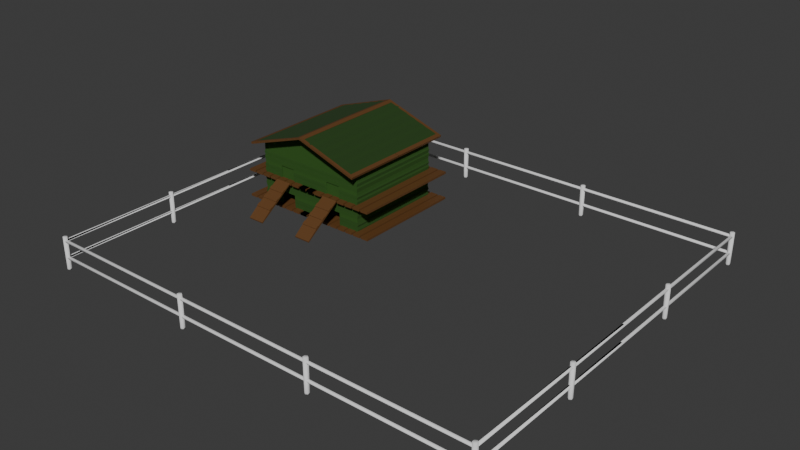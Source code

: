 # Source: ChickenCoop.blend  (saved by Blender 4.0.36; exported with 4.5.12 LTS)
import bpy
from mathutils import Matrix  # noqa: F401  (used for matrix-valued properties, if any)

bpy.ops.wm.read_factory_settings(use_empty=True)
scene = bpy.context.scene
scene.name = 'Scene'

# ---- collections
col_collection = bpy.data.collections.new('Collection'); scene.collection.children.link(col_collection)

# ---- materials (node trees are filled in below, after node groups)
mat_material = bpy.data.materials.new('Material')
mat_material.use_transparent_shadow = False
mat_material_002 = bpy.data.materials.new('Material.002')
mat_material_002.use_transparent_shadow = False
mat_material_001 = bpy.data.materials.new('Material.001')
mat_material_001.use_transparent_shadow = False
mat_material_003 = bpy.data.materials.new('Material.003')
mat_material_003.use_transparent_shadow = False

# ---- material node trees
mat_material.use_nodes = True; mat_material.node_tree.nodes.clear()
_N = mat_material.node_tree.nodes; _L = mat_material.node_tree.links
n0 = _N.new('ShaderNodeBsdfPrincipled'); n0.name = 'Principled BSDF'; n0.location = (10, 300)
n0.inputs[0].default_value = (0.02802, 0.09688, 0.009498, 1.0)
n0.inputs[2].default_value = 1.0
n0.inputs[3].default_value = 1.45
n1 = _N.new('ShaderNodeOutputMaterial'); n1.name = 'Material Output'; n1.location = (300, 300)
_L.new(n0.outputs[0], n1.inputs[0])
n1.is_active_output = True
mat_material_002.use_nodes = True; mat_material_002.node_tree.nodes.clear()
_N = mat_material_002.node_tree.nodes; _L = mat_material_002.node_tree.links
n0 = _N.new('ShaderNodeBsdfPrincipled'); n0.name = 'Principled BSDF'; n0.location = (10, 300)
n0.inputs[0].default_value = (0.1254, 0.05448, 0.01691, 1.0)
n0.inputs[3].default_value = 1.45
n1 = _N.new('ShaderNodeOutputMaterial'); n1.name = 'Material Output'; n1.location = (300, 300)
_L.new(n0.outputs[0], n1.inputs[0])
n1.is_active_output = True
mat_material_001.use_nodes = True; mat_material_001.node_tree.nodes.clear()
_N = mat_material_001.node_tree.nodes; _L = mat_material_001.node_tree.links
n0 = _N.new('ShaderNodeBsdfPrincipled'); n0.name = 'Principled BSDF'; n0.location = (10, 300)
n0.inputs[0].default_value = (0.01628, 0.05224, 0.00611, 1.0)
n0.inputs[2].default_value = 1.0
n0.inputs[3].default_value = 1.45
n1 = _N.new('ShaderNodeOutputMaterial'); n1.name = 'Material Output'; n1.location = (300, 300)
_L.new(n0.outputs[0], n1.inputs[0])
n1.is_active_output = True
mat_material_003.use_nodes = True; mat_material_003.node_tree.nodes.clear()
_N = mat_material_003.node_tree.nodes; _L = mat_material_003.node_tree.links
n0 = _N.new('ShaderNodeBsdfPrincipled'); n0.name = 'Principled BSDF'; n0.location = (10, 300)
n0.inputs[0].default_value = (0.02169, 0.07257, 0.007691, 1.0)
n0.inputs[2].default_value = 1.0
n0.inputs[3].default_value = 1.45
n1 = _N.new('ShaderNodeOutputMaterial'); n1.name = 'Material Output'; n1.location = (300, 300)
_L.new(n0.outputs[0], n1.inputs[0])
n1.is_active_output = True

# ---- world
world_world = bpy.data.worlds.new('World'); scene.world = world_world
world_world.use_nodes = True; world_world.node_tree.nodes.clear()
_N = world_world.node_tree.nodes; _L = world_world.node_tree.links
n0 = _N.new('ShaderNodeOutputWorld'); n0.name = 'World Output'; n0.location = (300, 300)
n1 = _N.new('ShaderNodeBackground'); n1.name = 'Background'; n1.location = (10, 300)
n1.inputs[0].default_value = (0.05088, 0.05088, 0.05088, 1.0)
_L.new(n1.outputs[0], n0.inputs[0])
n0.is_active_output = True
world_world.color = (0.05088, 0.05088, 0.05088)
world_world.use_sun_shadow = False
world_world.sun_shadow_jitter_overblur = 0.0

# ---- meshes
me_cube_001 = bpy.data.meshes.new('Cube.001')
me_cube_001.from_pydata([(1.0, -1.0, -0.007237), (1.0, -1.0, 1.993), (1.0, -1.0, 2.278), (0.0, -1.0, -0.007237), (0.0, -1.0, 1.993), (0.0, -1.0, 2.994), (1.0, -1.0, 0.4948), (1.0, -1.0, 1.491), (1.776e-15, -1.0, 1.491), (1.776e-15, -1.0, 0.4948), (0.6356, -1.0, 1.036), (0.3644, -1.0, 1.036), (0.0, -1.0, 1.036), (1.0, -1.0, 1.036), (0.6356, -1.0, -0.007237), (0.3644, -1.0, -0.007237), (0.6356, -1.0, 1.993), (0.3644, -1.0, 1.993), (0.6356, -1.0, 1.491), (0.3644, -1.0, 1.491), (0.3644, -1.0, 0.4948), (0.6356, -1.0, 0.4948), (1.012, -1.012, -0.01924), (1.015, -1.015, 1.993), (1.012, 1.012, -0.01924), (1.012, -1.017, 2.278), (0.0, 1.015, -0.02194), (0.0, -1.015, -0.02194), (0.0, -1.021, 1.993), (0.0, -1.021, 2.994), (1.015, -1.015, 0.4948), (1.015, -1.015, 1.491), (0.0, -1.021, 1.491), (0.0, -1.021, 0.4948), (0.6356, -1.021, 1.036), (0.3644, -1.021, 1.036), (0.0, -1.021, 1.036), (1.015, -1.015, 1.036), (0.6356, -1.015, -0.02194), (0.3644, -1.015, -0.02194), (0.6356, 1.015, -0.02194), (0.3644, 1.015, -0.02194), (0.6356, -1.021, 1.993), (0.3644, -1.021, 1.993), (0.6356, -1.021, 1.491), (0.3644, -1.021, 1.491), (0.3644, -1.021, 0.4948), (0.6356, -1.021, 0.4948), (0.0, -1.248, 2.989), (0.0, -1.248, 3.036), (1.095, -1.248, 2.208), (1.095, -1.248, 2.255), (0.0, -1.256, 2.976), (0.0, -1.256, 3.055), (0.0, -1.198, 2.976), (0.0, -1.198, 3.05), (1.106, -1.256, 2.188), (1.114, -1.256, 2.265), (1.106, -1.198, 2.188), (1.114, -1.198, 2.265), (0.06458, -1.198, 2.93), (1.041, -1.198, 2.234), (1.045, -1.198, 2.314), (0.06877, -1.198, 3.001), (1.041, -1.256, 2.234), (0.06458, -1.256, 2.93), (0.06877, -1.256, 3.006), (1.045, -1.256, 2.314), (1.095, -2.384e-07, 2.255), (1.095, -2.384e-07, 2.208), (0.0, -2.384e-07, 3.036), (0.0, -2.384e-07, 2.989), (1.045, 0.003477, 2.314), (1.114, 0.003477, 2.265), (1.041, 0.006935, 2.232), (1.105, 0.006925, 2.186), (1.0, 0.0, -0.007237), (1.0, 0.0, 1.993), (1.0, 0.0, 2.278), (0.0, 0.0, -0.007237), (1.0, 0.0, 1.491), (1.0, 0.0, 0.4948), (1.0, 0.0, 1.036), (0.6356, 0.0, -0.007237), (0.3644, 0.0, -0.007237), (1.012, 0.0, -0.01924), (1.015, 0.0, 1.993), (1.012, 0.0, 2.278), (0.0, 0.0, -0.02194), (1.015, 0.0, 1.491), (1.015, 0.0, 0.4948), (1.015, 0.0, 1.036), (0.6356, 0.0, -0.02194), (0.3644, 0.0, -0.02194), (0.07027, 0.002539, 3.011), (0.0, 0.002535, 3.059), (0.06608, 0.002707, 2.939), (0.0, 0.002716, 2.985), (1.028, -1.022, 1.162), (1.015, -1.015, 1.225), (1.028, -1.022, 1.318), (1.015, -1.015, 1.376), (0.6367, -1.028, 1.162), (0.6356, -1.021, 1.225), (0.6367, -1.028, 1.318), (0.6356, -1.021, 1.376), (0.0, -1.028, 1.648), (0.0, -1.021, 1.695), (0.0, -1.028, 1.821), (0.0, -1.021, 1.863), (1.015, -1.015, 1.863), (1.028, -1.022, 1.821), (1.015, -1.015, 1.695), (1.028, -1.022, 1.648), (0.3644, -1.021, 1.863), (0.3564, -1.028, 1.821), (0.3644, -1.021, 1.695), (0.3564, -1.028, 1.648), (0.6367, -1.028, 1.648), (0.6356, -1.021, 1.695), (0.6367, -1.028, 1.821), (0.6356, -1.021, 1.863), (0.3644, -1.021, 1.38), (0.3564, -1.028, 1.322), (0.3644, -1.021, 1.228), (0.3564, -1.028, 1.165), (0.0, -1.028, 1.322), (0.0, -1.021, 1.38), (0.0, -1.028, 1.165), (0.0, -1.021, 1.228), (1.0, -1.0, 0.3649), (1.013, -1.006, 0.2726), (1.0, -1.0, 0.1982), (1.013, -1.006, 0.09887), (0.6356, -1.0, 0.1984), (0.6367, -1.006, 0.09875), (0.6356, -1.0, 0.3649), (0.6367, -1.006, 0.2725), (1.027, -1.02, 0.2685), (1.014, -1.014, 0.3608), (1.026, -1.019, 0.09082), (1.013, -1.013, 0.19), (0.6356, -1.017, 0.1883), (0.6367, -1.023, 0.08887), (0.6356, -1.019, 0.3599), (0.6367, -1.025, 0.2676), (0.0, -1.028, 0.8189), (0.0, -1.021, 0.893), (0.0, -1.028, 0.6323), (0.0, -1.021, 0.7125), (1.028, -1.022, 0.6323), (1.015, -1.015, 0.7125), (1.028, -1.022, 0.8189), (1.015, -1.015, 0.893), (0.6367, -1.028, 0.6323), (0.6356, -1.021, 0.7125), (0.6367, -1.028, 0.8189), (0.6356, -1.021, 0.893), (0.3644, -1.021, 0.893), (0.3564, -1.028, 0.8189), (0.3644, -1.021, 0.7125), (0.3564, -1.028, 0.6323), (0.0, -1.0, 0.1989), (0.0, -1.006, 0.09818), (3.989e-16, -1.0, 0.365), (0.0, -1.006, 0.2724), (0.3564, -1.006, 0.2724), (0.3644, -1.0, 0.3651), (0.3564, -1.006, 0.09811), (0.3644, -1.0, 0.199), (0.0, -1.023, 0.0883), (-1.439e-14, -1.017, 0.1889), (0.0, -1.025, 0.2674), (0.0, -1.019, 0.36), (0.3644, -1.019, 0.36), (0.3564, -1.025, 0.2674), (0.3644, -1.017, 0.1889), (0.3564, -1.023, 0.08824), (1.015, 0.0, 1.376), (1.028, 0.0, 1.318), (1.015, 0.0, 1.225), (1.028, 0.0, 1.162), (1.015, 0.0, 1.695), (1.028, 0.0, 1.648), (1.015, 0.0, 1.863), (1.028, 0.0, 1.821), (1.013, 0.0, 0.19), (1.026, 0.0, 0.09085), (1.014, 0.0, 0.3608), (1.027, 0.0, 0.2685), (1.013, 0.0, 0.09891), (1.0, 0.0, 0.1982), (1.013, 0.0, 0.2726), (1.0, 0.0, 0.3649), (1.015, 0.0, 0.893), (1.028, 0.0, 0.8189), (1.015, 0.0, 0.7125), (1.028, 0.0, 0.6323), (0.9428, -1.248, 2.381), (0.7659, -1.248, 2.507), (0.8214, -1.248, 2.451), (0.6361, -1.248, 2.583), (0.4592, -1.248, 2.709), (0.5806, -1.248, 2.64), (0.3952, -1.248, 2.772), (0.2183, -1.248, 2.898), (0.2738, -1.248, 2.841), (0.2183, 0.0, 2.898), (0.3952, 0.0, 2.772), (0.2738, -3.851e-08, 2.841), (0.4592, 0.0, 2.709), (0.6361, -8.882e-16, 2.583), (0.5806, 0.0, 2.64), (0.7659, 0.0, 2.507), (0.9428, 0.0, 2.381), (0.8214, -3.851e-08, 2.451), (0.3692, -1.866, 0.006701), (0.3692, -1.871, 0.04977), (0.3692, -1.126, 0.9928), (0.3692, -1.131, 1.036), (0.6628, -1.866, 0.006701), (0.6628, -1.871, 0.04977), (0.6628, -1.126, 0.9928), (0.6628, -1.131, 1.036), (0.3692, -1.507, 0.5923), (0.3692, -1.444, 0.6721), (0.6628, -1.276, 0.8851), (0.6628, -1.339, 0.8053), (0.3692, -1.339, 0.8053), (0.3692, -1.276, 0.8851), (0.3692, -1.668, 0.3571), (0.3692, -1.604, 0.4369), (0.3692, -1.499, 0.57), (0.3692, -1.436, 0.6498), (0.3692, -1.331, 0.783), (0.3692, -1.268, 0.8628), (0.6628, -1.268, 0.8628), (0.6628, -1.331, 0.783), (0.6628, -1.436, 0.6498), (0.6628, -1.499, 0.57), (0.6628, -1.604, 0.4369), (0.6628, -1.668, 0.3571), (0.6628, -1.507, 0.5923), (0.6628, -1.444, 0.6721), (0.3692, -1.612, 0.4592), (0.3692, -1.675, 0.3794), (0.6628, -1.675, 0.3794), (0.6628, -1.612, 0.4592)], [], [(132, 134, 137, 131), (167, 20, 46, 174), (7, 18, 16, 1), (2, 1, 16, 17, 4, 5), (80, 7, 1, 77), (13, 6, 21, 10), (82, 81, 6, 13), (19, 18, 10, 11), (191, 132, 131, 192), (11, 20, 9, 12), (19, 8, 4, 17), (83, 14, 0, 76), (79, 3, 15, 84), (11, 10, 21, 20), (17, 16, 18, 19), (123, 126, 129, 124), (83, 84, 15, 14), (19, 18, 44, 45), (19, 11, 12, 8), (80, 82, 13, 7), (7, 13, 10, 18), (85, 187, 140, 22), (182, 185, 111, 112), (25, 29, 28, 43, 42, 23), (112, 111, 120, 119), (195, 152, 151, 196), (152, 156, 155, 151), (137, 134, 142, 145), (186, 189, 138, 141), (197, 150, 30, 90), (184, 86, 23, 110), (92, 85, 22, 38), (88, 93, 39, 27), (159, 160, 155, 156), (45, 32, 127, 122), (21, 47, 46, 20), (92, 38, 39, 93), (169, 166, 175, 176), (45, 117, 106, 32), (130, 136, 21, 6), (100, 104, 103, 99), (179, 100, 99, 180), (78, 2, 25, 87), (2, 5, 29, 25), (15, 39, 38, 14), (69, 68, 51, 50), (59, 62, 67, 57), (58, 59, 57, 56), (54, 60, 65, 52), (56, 57, 67, 64), (63, 55, 53, 66), (65, 66, 53, 52), (61, 58, 56, 64), (63, 66, 67, 62), (61, 64, 65, 60), (66, 65, 64, 67), (62, 61, 60, 63), (18, 10, 34, 102, 103, 104, 105, 44), (89, 31, 101, 178), (31, 44, 105, 101), (181, 98, 37, 91), (115, 116, 119, 120), (117, 45, 44, 118), (116, 115, 108, 107), (114, 43, 28, 109), (43, 114, 121, 42), (31, 113, 118, 44), (89, 183, 113, 31), (110, 23, 42, 121), (11, 19, 45, 122, 123, 124, 125, 35), (125, 128, 36, 35), (35, 36, 147, 158), (188, 90, 30, 139), (139, 30, 47, 144), (21, 136, 144, 47), (22, 140, 143, 38), (141, 138, 145, 142), (135, 14, 38, 143), (76, 0, 133, 190), (0, 14, 135, 133), (193, 130, 6, 81), (15, 3, 163, 168), (35, 158, 157, 34), (159, 146, 149, 160), (161, 148, 33, 46), (161, 46, 47, 154), (37, 34, 157, 153), (91, 37, 153, 194), (150, 154, 47, 30), (39, 177, 170, 27), (15, 168, 177, 39), (176, 175, 172, 171), (174, 46, 33, 173), (169, 162, 165, 166), (167, 164, 9, 20), (40, 92, 93, 41), (26, 41, 93, 88), (40, 24, 85, 92), (23, 86, 87, 25), (59, 58, 75, 73), (58, 61, 74, 75), (61, 62, 72, 74), (1, 2, 78, 77), (62, 59, 73, 72), (60, 54, 97, 96), (63, 60, 96, 94), (55, 63, 94, 95), (104, 100, 101, 105), (102, 98, 99, 103), (115, 120, 121, 114), (117, 118, 119, 116), (116, 107, 106, 117), (114, 109, 108, 115), (182, 112, 113, 183), (184, 110, 111, 185), (112, 119, 118, 113), (110, 121, 120, 111), (126, 123, 122, 127), (128, 125, 124, 129), (141, 142, 143, 140), (139, 144, 145, 138), (137, 145, 144, 136), (135, 143, 142, 134), (186, 141, 140, 187), (188, 139, 138, 189), (134, 132, 133, 135), (136, 130, 131, 137), (159, 156, 157, 158), (161, 154, 155, 160), (146, 159, 158, 147), (148, 161, 160, 149), (156, 152, 153, 157), (154, 150, 151, 155), (169, 176, 177, 168), (167, 174, 175, 166), (176, 171, 170, 177), (174, 173, 172, 175), (162, 169, 168, 163), (164, 167, 166, 165), (100, 179, 178, 101), (98, 181, 180, 99), (132, 191, 190, 133), (130, 193, 192, 131), (152, 195, 194, 153), (150, 197, 196, 151), (98, 102, 34, 37), (210, 208, 204, 202), (68, 214, 198, 51), (207, 70, 49, 205), (71, 69, 50, 48), (213, 211, 201, 199), (213, 199, 200, 215), (215, 200, 198, 214), (210, 202, 203, 212), (212, 203, 201, 211), (207, 205, 206, 209), (209, 206, 204, 208), (50, 51, 198, 200, 199, 201, 203, 202, 204, 206, 205, 49, 48), (218, 219, 223, 222), (220, 221, 217, 216), (237, 234, 233, 238), (236, 237, 238, 239, 240, 241, 221, 220, 222, 223), (223, 219, 235, 236), (241, 230, 217, 221), (222, 220, 216, 218), (228, 227, 226, 229), (239, 232, 231, 240), (234, 237, 227, 228), (240, 231, 244, 247), (233, 232, 224, 225), (230, 231, 232, 233, 234, 235, 219, 218, 216, 217), (224, 242, 243, 225), (245, 246, 247, 244), (231, 230, 245, 244), (232, 239, 242, 224), (237, 236, 226, 227), (230, 241, 246, 245), (239, 238, 243, 242), (236, 235, 229, 226), (241, 240, 247, 246), (235, 234, 228, 229), (238, 233, 225, 243)])
me_cube_001.polygons.foreach_set('material_index', [0, 0, 0, 0, 0, 0, 0, 0, 0, 0, 0, 0, 0, 0, 0, 0, 0, 0, 0, 0, 0, 0, 0, 0, 0, 0, 0, 0, 0, 0, 0, 0, 0, 0, 0, 0, 0, 0, 0, 0, 0, 0, 0, 0, 0, 2, 1, 1, 1, 1, 1, 1, 1, 1, 1, 1, 1, 0, 0, 0, 0, 0, 0, 0, 0, 0, 0, 0, 0, 0, 0, 0, 0, 0, 0, 0, 0, 0, 0, 0, 0, 0, 0, 0, 0, 0, 0, 0, 0, 0, 0, 0, 0, 0, 0, 0, 0, 0, 0, 1, 1, 1, 0, 1, 1, 1, 1, 3, 3, 3, 3, 3, 3, 3, 3, 3, 3, 3, 3, 3, 3, 0, 0, 3, 3, 0, 0, 3, 3, 3, 3, 3, 3, 0, 0, 3, 3, 0, 0, 3, 3, 0, 0, 3, 3, 0, 2, 2, 2, 2, 2, 2, 2, 2, 2, 2, 2, 2, 1, 1, 1, 1, 1, 1, 1, 1, 1, 1, 1, 1, 1, 1, 1, 1, 1, 1, 1, 1, 1, 1, 1, 1])
_uv = me_cube_001.uv_layers.new(name='UVMap')
_uv.uv.foreach_set('vector', [0.4079, 0.75, 0.4079, 0.7955, 0.4225, 0.7955, 0.4225, 0.75, 0.4345, 0.8295, 0.4553, 0.8295, 0.4553, 0.8295, 0.4343, 0.8295, 0.5447, 0.75, 0.5447, 0.7955, 0.625, 0.7955, 0.625, 0.75, 0.625, 0.75, 0.625, 0.75, 0.625, 0.7955, 0.625, 0.8295, 0.625, 0.875, 0.625, 0.875, 0.5447, 0.625, 0.5447, 0.75, 0.625, 0.75, 0.625, 0.625, 0.5, 0.75, 0.4553, 0.75, 0.4553, 0.7955, 0.5, 0.7955, 0.5, 0.625, 0.4553, 0.625, 0.4553, 0.75, 0.5, 0.75, 0.5447, 0.8295, 0.5447, 0.7955, 0.5, 0.7955, 0.5, 0.8295, 0.4079, 0.625, 0.4079, 0.75, 0.4225, 0.75, 0.4225, 0.625, 0.5, 0.8295, 0.4553, 0.8295, 0.4553, 0.875, 0.5, 0.875, 0.5447, 0.8295, 0.5447, 0.875, 0.625, 0.875, 0.625, 0.8295, 0.3295, 0.625, 0.3295, 0.75, 0.375, 0.75, 0.375, 0.625, 0.25, 0.625, 0.25, 0.75, 0.2955, 0.75, 0.2955, 0.625, 0.5, 0.8295, 0.5, 0.7955, 0.4553, 0.7955, 0.4553, 0.8295, 0.625, 0.8295, 0.625, 0.7955, 0.5447, 0.7955, 0.5447, 0.8295, 0.5265, 0.8295, 0.5265, 0.875, 0.5189, 0.875, 0.5189, 0.8295, 0.3295, 0.625, 0.2955, 0.625, 0.2955, 0.75, 0.3295, 0.75, 0.5447, 0.8295, 0.5447, 0.7955, 0.5447, 0.7955, 0.5447, 0.8295, 0.5447, 0.8295, 0.5, 0.8295, 0.5, 0.875, 0.5447, 0.875, 0.5447, 0.625, 0.5, 0.625, 0.5, 0.75, 0.5447, 0.75, 0.5447, 0.75, 0.5, 0.75, 0.5, 0.7955, 0.5447, 0.7955, 0.375, 0.625, 0.3958, 0.625, 0.3958, 0.75, 0.375, 0.75, 0.5774, 0.625, 0.5923, 0.625, 0.5923, 0.75, 0.5774, 0.75, 0.625, 0.75, 0.625, 0.875, 0.625, 0.875, 0.625, 0.8295, 0.625, 0.7955, 0.625, 0.75, 0.5774, 0.75, 0.5923, 0.75, 0.5923, 0.7955, 0.5774, 0.7955, 0.482, 0.625, 0.482, 0.75, 0.4733, 0.75, 0.4733, 0.625, 0.482, 0.75, 0.482, 0.7955, 0.4733, 0.7955, 0.4733, 0.75, 0.4225, 0.7955, 0.4079, 0.7955, 0.4077, 0.7955, 0.4227, 0.7955, 0.4077, 0.625, 0.4227, 0.625, 0.4227, 0.75, 0.4077, 0.75, 0.4671, 0.625, 0.4671, 0.75, 0.4553, 0.75, 0.4553, 0.625, 0.6042, 0.625, 0.625, 0.625, 0.625, 0.75, 0.6042, 0.75, 0.3295, 0.625, 0.375, 0.625, 0.375, 0.75, 0.3295, 0.75, 0.25, 0.625, 0.2955, 0.625, 0.2955, 0.75, 0.25, 0.75, 0.482, 0.8295, 0.4733, 0.8295, 0.4733, 0.7955, 0.482, 0.7955, 0.5447, 0.8295, 0.5447, 0.875, 0.5338, 0.875, 0.5338, 0.8295, 0.4553, 0.7955, 0.4553, 0.7955, 0.4553, 0.8295, 0.4553, 0.8295, 0.3295, 0.625, 0.3295, 0.75, 0.2955, 0.75, 0.2955, 0.625, 0.408, 0.8295, 0.4225, 0.8295, 0.4227, 0.8295, 0.4078, 0.8295, 0.5447, 0.8295, 0.5655, 0.8295, 0.5655, 0.875, 0.5447, 0.875, 0.4345, 0.75, 0.4345, 0.7955, 0.4553, 0.7955, 0.4553, 0.75, 0.5262, 0.75, 0.5262, 0.7955, 0.5186, 0.7955, 0.5186, 0.75, 0.5262, 0.625, 0.5262, 0.75, 0.5186, 0.75, 0.5186, 0.625, 0.625, 0.625, 0.625, 0.75, 0.625, 0.75, 0.625, 0.625, 0.625, 0.75, 0.625, 0.875, 0.625, 0.875, 0.625, 0.75, 0.375, 0.8295, 0.375, 0.8295, 0.3295, 0.75, 0.375, 0.7955, 0.375, 0.625, 0.625, 0.625, 0.625, 0.75, 0.375, 0.75, 0.625, 0.5, 0.6404, 0.5, 0.6404, 0.75, 0.625, 0.75, 0.375, 0.5, 0.625, 0.5, 0.625, 0.75, 0.375, 0.75, 0.125, 0.5, 0.1396, 0.5, 0.1396, 0.75, 0.125, 0.75, 0.375, 0.75, 0.625, 0.75, 0.625, 0.7654, 0.375, 0.7646, 0.8596, 0.5, 0.875, 0.5, 0.875, 0.75, 0.8596, 0.75, 0.375, 0.9854, 0.625, 0.9846, 0.625, 1.0, 0.375, 1.0, 0.3604, 0.5, 0.375, 0.5, 0.375, 0.75, 0.3604, 0.75, 0.8596, 0.5, 0.8596, 0.75, 0.6404, 0.75, 0.6404, 0.5, 0.3604, 0.5, 0.3604, 0.75, 0.1396, 0.75, 0.1396, 0.5, 0.625, 0.9846, 0.375, 0.9854, 0.375, 0.7646, 0.625, 0.7654, 0.625, 0.4846, 0.375, 0.4854, 0.375, 0.2646, 0.625, 0.2654, 0.5447, 0.7955, 0.5, 0.7955, 0.5, 0.7955, 0.5113, 0.7955, 0.5186, 0.7955, 0.5262, 0.7955, 0.5335, 0.7955, 0.5447, 0.7955, 0.5447, 0.625, 0.5447, 0.75, 0.5335, 0.75, 0.5335, 0.625, 0.5447, 0.75, 0.5447, 0.7955, 0.5335, 0.7955, 0.5335, 0.75, 0.5113, 0.625, 0.5113, 0.75, 0.5, 0.75, 0.5, 0.625, 0.5923, 0.8295, 0.5774, 0.8295, 0.5774, 0.7955, 0.5923, 0.7955, 0.5655, 0.8295, 0.5447, 0.8295, 0.5447, 0.7955, 0.5655, 0.7955, 0.5774, 0.8295, 0.5923, 0.8295, 0.5923, 0.875, 0.5774, 0.875, 0.6042, 0.8295, 0.625, 0.8295, 0.625, 0.875, 0.6042, 0.875, 0.625, 0.8295, 0.6042, 0.8295, 0.6042, 0.7955, 0.625, 0.7955, 0.5447, 0.75, 0.5655, 0.75, 0.5655, 0.7955, 0.5447, 0.7955, 0.5447, 0.625, 0.5655, 0.625, 0.5655, 0.75, 0.5447, 0.75, 0.6042, 0.75, 0.625, 0.75, 0.625, 0.7955, 0.6042, 0.7955, 0.5, 0.8295, 0.5447, 0.8295, 0.5447, 0.8295, 0.5338, 0.8295, 0.5265, 0.8295, 0.5189, 0.8295, 0.5116, 0.8295, 0.5, 0.8295, 0.5116, 0.8295, 0.5116, 0.875, 0.5, 0.875, 0.5, 0.8295, 0.5, 0.8295, 0.5, 0.875, 0.4882, 0.875, 0.4882, 0.8295, 0.4343, 0.625, 0.4553, 0.625, 0.4553, 0.75, 0.4343, 0.75, 0.4343, 0.75, 0.4553, 0.75, 0.4553, 0.7955, 0.4343, 0.7955, 0.4553, 0.7955, 0.4345, 0.7955, 0.4343, 0.7955, 0.4553, 0.7955, 0.375, 0.75, 0.3958, 0.75, 0.3959, 0.7955, 0.375, 0.7955, 0.4077, 0.75, 0.4227, 0.75, 0.4227, 0.7955, 0.4077, 0.7955, 0.3956, 0.7955, 0.375, 0.7955, 0.375, 0.7955, 0.3959, 0.7955, 0.375, 0.625, 0.375, 0.75, 0.3957, 0.75, 0.3957, 0.625, 0.375, 0.75, 0.375, 0.7955, 0.3956, 0.7955, 0.3957, 0.75, 0.4345, 0.625, 0.4345, 0.75, 0.4553, 0.75, 0.4553, 0.625, 0.375, 0.8295, 0.375, 0.875, 0.3956, 0.875, 0.3955, 0.8295, 0.5, 0.8295, 0.4882, 0.8295, 0.4882, 0.7955, 0.5, 0.7955, 0.482, 0.8295, 0.482, 0.875, 0.4733, 0.875, 0.4733, 0.8295, 0.4671, 0.8295, 0.4671, 0.875, 0.4553, 0.875, 0.4553, 0.8295, 0.4671, 0.8295, 0.4553, 0.8295, 0.4553, 0.7955, 0.4671, 0.7955, 0.5, 0.75, 0.5, 0.7955, 0.4882, 0.7955, 0.4882, 0.75, 0.5, 0.625, 0.5, 0.75, 0.4882, 0.75, 0.4882, 0.625, 0.4671, 0.75, 0.4671, 0.7955, 0.4553, 0.7955, 0.4553, 0.75, 0.375, 0.8295, 0.3958, 0.8295, 0.3958, 0.875, 0.375, 0.875, 0.375, 0.8295, 0.3955, 0.8295, 0.3958, 0.8295, 0.375, 0.8295, 0.4078, 0.8295, 0.4227, 0.8295, 0.4227, 0.875, 0.4078, 0.875, 0.4343, 0.8295, 0.4553, 0.8295, 0.4553, 0.875, 0.4343, 0.875, 0.408, 0.8295, 0.408, 0.875, 0.4225, 0.875, 0.4225, 0.8295, 0.4345, 0.8295, 0.4345, 0.875, 0.4553, 0.875, 0.4553, 0.8295, 0.3295, 0.5, 0.3295, 0.625, 0.2955, 0.625, 0.2955, 0.5, 0.25, 0.5, 0.2955, 0.5, 0.2955, 0.625, 0.25, 0.625, 0.3295, 0.5, 0.375, 0.5, 0.375, 0.625, 0.3295, 0.625, 0.625, 0.75, 0.625, 0.625, 0.625, 0.625, 0.625, 0.75, 0.625, 0.5, 0.375, 0.5, 0.375, 0.5, 0.625, 0.5, 0.375, 0.5, 0.3604, 0.5, 0.3604, 0.5, 0.375, 0.5, 0.375, 0.4854, 0.625, 0.4846, 0.625, 0.4846, 0.375, 0.4854, 0.625, 0.75, 0.625, 0.75, 0.625, 0.625, 0.625, 0.625, 0.6404, 0.5, 0.625, 0.5, 0.625, 0.5, 0.6404, 0.5, 0.1396, 0.5, 0.125, 0.5, 0.125, 0.5, 0.1396, 0.5, 0.625, 0.2654, 0.375, 0.2646, 0.375, 0.2646, 0.625, 0.2654, 0.875, 0.5, 0.8596, 0.5, 0.8596, 0.5, 0.875, 0.5, 0.5262, 0.7955, 0.5262, 0.75, 0.5335, 0.75, 0.5335, 0.7955, 0.5113, 0.7955, 0.5113, 0.75, 0.5186, 0.75, 0.5186, 0.7955, 0.5923, 0.8295, 0.5923, 0.7955, 0.6042, 0.7955, 0.6042, 0.8295, 0.5655, 0.8295, 0.5655, 0.7955, 0.5774, 0.7955, 0.5774, 0.8295, 0.5774, 0.8295, 0.5774, 0.875, 0.5655, 0.875, 0.5655, 0.8295, 0.6042, 0.8295, 0.6042, 0.875, 0.5923, 0.875, 0.5923, 0.8295, 0.5774, 0.625, 0.5774, 0.75, 0.5655, 0.75, 0.5655, 0.625, 0.6042, 0.625, 0.6042, 0.75, 0.5923, 0.75, 0.5923, 0.625, 0.5774, 0.75, 0.5774, 0.7955, 0.5655, 0.7955, 0.5655, 0.75, 0.6042, 0.75, 0.6042, 0.7955, 0.5923, 0.7955, 0.5923, 0.75, 0.5265, 0.875, 0.5265, 0.8295, 0.5338, 0.8295, 0.5338, 0.875, 0.5116, 0.875, 0.5116, 0.8295, 0.5189, 0.8295, 0.5189, 0.875, 0.4077, 0.75, 0.4077, 0.7955, 0.3959, 0.7955, 0.3958, 0.75, 0.4343, 0.75, 0.4343, 0.7955, 0.4227, 0.7955, 0.4227, 0.75, 0.4225, 0.7955, 0.4227, 0.7955, 0.4343, 0.7955, 0.4345, 0.7955, 0.3956, 0.7955, 0.3959, 0.7955, 0.4077, 0.7955, 0.4079, 0.7955, 0.4077, 0.625, 0.4077, 0.75, 0.3958, 0.75, 0.3958, 0.625, 0.4343, 0.625, 0.4343, 0.75, 0.4227, 0.75, 0.4227, 0.625, 0.4079, 0.7955, 0.4079, 0.75, 0.3957, 0.75, 0.3956, 0.7955, 0.4345, 0.7955, 0.4345, 0.75, 0.4225, 0.75, 0.4225, 0.7955, 0.482, 0.8295, 0.482, 0.7955, 0.4882, 0.7955, 0.4882, 0.8295, 0.4671, 0.8295, 0.4671, 0.7955, 0.4733, 0.7955, 0.4733, 0.8295, 0.482, 0.875, 0.482, 0.8295, 0.4882, 0.8295, 0.4882, 0.875, 0.4671, 0.875, 0.4671, 0.8295, 0.4733, 0.8295, 0.4733, 0.875, 0.482, 0.7955, 0.482, 0.75, 0.4882, 0.75, 0.4882, 0.7955, 0.4671, 0.7955, 0.4671, 0.75, 0.4733, 0.75, 0.4733, 0.7955, 0.408, 0.8295, 0.4078, 0.8295, 0.3958, 0.8295, 0.3955, 0.8295, 0.4345, 0.8295, 0.4343, 0.8295, 0.4227, 0.8295, 0.4225, 0.8295, 0.4078, 0.8295, 0.4078, 0.875, 0.3958, 0.875, 0.3958, 0.8295, 0.4343, 0.8295, 0.4343, 0.875, 0.4227, 0.875, 0.4227, 0.8295, 0.408, 0.875, 0.408, 0.8295, 0.3955, 0.8295, 0.3956, 0.875, 0.4345, 0.875, 0.4345, 0.8295, 0.4225, 0.8295, 0.4225, 0.875, 0.5262, 0.75, 0.5262, 0.625, 0.5335, 0.625, 0.5335, 0.75, 0.5113, 0.75, 0.5113, 0.625, 0.5186, 0.625, 0.5186, 0.75, 0.4079, 0.75, 0.4079, 0.625, 0.3957, 0.625, 0.3957, 0.75, 0.4345, 0.75, 0.4345, 0.625, 0.4225, 0.625, 0.4225, 0.75, 0.482, 0.75, 0.482, 0.625, 0.4882, 0.625, 0.4882, 0.75, 0.4671, 0.75, 0.4671, 0.625, 0.4733, 0.625, 0.4733, 0.75, 0.5113, 0.75, 0.5113, 0.7955, 0.5, 0.7955, 0.5, 0.75, 0.7702, 0.625, 0.7923, 0.625, 0.7923, 0.75, 0.7702, 0.75, 0.625, 0.625, 0.6673, 0.625, 0.6673, 0.75, 0.625, 0.75, 0.8327, 0.625, 0.875, 0.625, 0.875, 0.75, 0.8327, 0.75, 0.125, 0.625, 0.375, 0.625, 0.375, 0.75, 0.125, 0.75, 0.7077, 0.625, 0.7298, 0.625, 0.7298, 0.75, 0.7077, 0.75, 0.7077, 0.625, 0.7077, 0.75, 0.6875, 0.75, 0.6875, 0.625, 0.6875, 0.625, 0.6875, 0.75, 0.6673, 0.75, 0.6673, 0.625, 0.7702, 0.625, 0.7702, 0.75, 0.75, 0.75, 0.75, 0.625, 0.75, 0.625, 0.75, 0.75, 0.7298, 0.75, 0.7298, 0.625, 0.8327, 0.625, 0.8327, 0.75, 0.8125, 0.75, 0.8125, 0.625, 0.8125, 0.625, 0.8125, 0.75, 0.7923, 0.75, 0.7923, 0.625, 0.375, 0.75, 0.625, 0.75, 0.625, 0.7923, 0.625, 0.8125, 0.625, 0.8327, 0.625, 0.8548, 0.625, 0.875, 0.625, 0.8952, 0.625, 0.9173, 0.625, 0.9375, 0.625, 0.9577, 0.625, 1.0, 0.375, 1.0, 0.375, 0.25, 0.625, 0.25, 0.625, 0.5, 0.375, 0.5, 0.375, 0.75, 0.625, 0.75, 0.625, 1.0, 0.375, 1.0, 0.625, 0.5742, 0.875, 0.5742, 0.875, 0.6133, 0.625, 0.6133, 0.625, 0.5508, 0.625, 0.5742, 0.625, 0.6133, 0.625, 0.6367, 0.625, 0.6758, 0.625, 0.6992, 0.625, 0.75, 0.375, 0.75, 0.375, 0.5, 0.625, 0.5, 0.625, 0.5, 0.875, 0.5, 0.875, 0.5508, 0.625, 0.5508, 0.625, 0.6992, 0.875, 0.6992, 0.875, 0.75, 0.625, 0.75, 0.375, 0.5, 0.375, 0.75, 0.125, 0.75, 0.125, 0.5, 0.875, 0.5742, 0.625, 0.5742, 0.625, 0.5508, 0.875, 0.5508, 0.625, 0.6367, 0.875, 0.6367, 0.875, 0.6758, 0.625, 0.6758, 0.875, 0.5742, 0.625, 0.5742, 0.625, 0.5742, 0.875, 0.5742, 0.625, 0.6758, 0.875, 0.6758, 0.875, 0.6758, 0.625, 0.6758, 0.625, 0.1367, 0.625, 0.1133, 0.625, 0.1133, 0.625, 0.1367, 0.625, 0.05079, 0.625, 0.07421, 0.625, 0.1133, 0.625, 0.1367, 0.625, 0.1758, 0.625, 0.1992, 0.625, 0.25, 0.375, 0.25, 0.375, 0.0, 0.625, 0.0, 0.875, 0.6367, 0.625, 0.6367, 0.625, 0.6133, 0.875, 0.6133, 0.875, 0.6992, 0.625, 0.6992, 0.625, 0.6758, 0.875, 0.6758, 0.625, 0.07421, 0.625, 0.05079, 0.625, 0.05079, 0.625, 0.07421, 0.875, 0.6367, 0.625, 0.6367, 0.625, 0.6367, 0.875, 0.6367, 0.625, 0.5742, 0.625, 0.5508, 0.625, 0.5508, 0.625, 0.5742, 0.875, 0.6992, 0.625, 0.6992, 0.625, 0.6992, 0.875, 0.6992, 0.625, 0.6367, 0.625, 0.6133, 0.625, 0.6133, 0.625, 0.6367, 0.625, 0.5508, 0.875, 0.5508, 0.875, 0.5508, 0.625, 0.5508, 0.625, 0.6992, 0.625, 0.6758, 0.625, 0.6758, 0.625, 0.6992, 0.625, 0.1992, 0.625, 0.1758, 0.625, 0.1758, 0.625, 0.1992, 0.625, 0.6133, 0.875, 0.6133, 0.875, 0.6133, 0.625, 0.6133])
me_cube_001.materials.append(mat_material)
me_cube_001.materials.append(mat_material_002)
me_cube_001.materials.append(mat_material_001)
me_cube_001.materials.append(mat_material_003)
me_cube_001.update()
me_cube_002 = bpy.data.meshes.new('Cube.002')
me_cube_002.from_pydata([(-2.191, -1.0, -8.206), (-2.191, -1.0, -6.206), (-2.191, 1.0, -8.206), (-2.191, 1.0, -6.206), (-0.1908, -1.0, -8.206), (-0.1908, -1.0, -6.206), (-0.1908, 1.0, -8.206), (-0.1908, 1.0, -6.206), (-2.191, -1.0, -33.73), (-2.191, -1.0, -31.73), (-2.191, 1.0, -33.73), (-2.191, 1.0, -31.73), (-0.1908, -1.0, -33.73), (-0.1908, -1.0, -31.73), (-0.1908, 1.0, -33.73), (-0.1908, 1.0, -31.73)], [], [(0, 1, 3, 2), (2, 3, 7, 6), (6, 7, 5, 4), (4, 5, 1, 0), (2, 6, 4, 0), (7, 3, 1, 5), (8, 9, 11, 10), (10, 11, 15, 14), (14, 15, 13, 12), (12, 13, 9, 8), (10, 14, 12, 8), (15, 11, 9, 13)])
_uv = me_cube_002.uv_layers.new(name='UVMap')
_uv.uv.foreach_set('vector', [0.375, 0.0, 0.625, 0.0, 0.625, 0.25, 0.375, 0.25, 0.375, 0.25, 0.625, 0.25, 0.625, 0.5, 0.375, 0.5, 0.375, 0.5, 0.625, 0.5, 0.625, 0.75, 0.375, 0.75, 0.375, 0.75, 0.625, 0.75, 0.625, 1.0, 0.375, 1.0, 0.125, 0.5, 0.375, 0.5, 0.375, 0.75, 0.125, 0.75, 0.625, 0.5, 0.875, 0.5, 0.875, 0.75, 0.625, 0.75, 0.375, 0.0, 0.625, 0.0, 0.625, 0.25, 0.375, 0.25, 0.375, 0.25, 0.625, 0.25, 0.625, 0.5, 0.375, 0.5, 0.375, 0.5, 0.625, 0.5, 0.625, 0.75, 0.375, 0.75, 0.375, 0.75, 0.625, 0.75, 0.625, 1.0, 0.375, 1.0, 0.125, 0.5, 0.375, 0.5, 0.375, 0.75, 0.125, 0.75, 0.625, 0.5, 0.875, 0.5, 0.875, 0.75, 0.625, 0.75])
me_cube_002.materials.append(mat_material_002)
me_cube_002.update()
me_cube_003 = bpy.data.meshes.new('Cube.003')
me_cube_003.from_pydata([(3.236, -3.107, -0.002408), (3.236, -3.107, 1.013), (3.264, -3.126, -0.002408), (3.264, -3.126, 1.013), (3.264, -3.164, -0.002408), (3.264, -3.164, 1.013), (3.236, -3.182, -0.002408), (3.236, -3.182, 1.013), (3.209, -3.164, -0.002408), (3.209, -3.164, 1.013), (3.209, -3.126, -0.002408), (3.209, -3.126, 1.013), (3.236, -3.107, 0.04711), (3.264, -3.126, 0.04711), (3.264, -3.164, 0.04711), (3.236, -3.182, 0.04711), (3.209, -3.164, 0.04711), (3.209, -3.126, 0.04711), (1.014, -3.107, -0.002408), (1.014, -3.107, 1.013), (1.042, -3.126, -0.002408), (1.042, -3.126, 1.013), (1.042, -3.164, -0.002408), (1.042, -3.164, 1.013), (1.014, -3.182, -0.002408), (1.014, -3.182, 1.013), (0.9868, -3.164, -0.002408), (0.9868, -3.164, 1.013), (0.9868, -3.126, -0.002408), (0.9868, -3.126, 1.013), (1.014, -3.107, 0.04711), (1.042, -3.126, 0.04711), (1.042, -3.164, 0.04711), (1.014, -3.182, 0.04711), (0.9868, -3.164, 0.04711), (0.9868, -3.126, 0.04711), (3.236, -1.152, -0.002408), (3.236, -1.152, 1.013), (3.264, -1.171, -0.002408), (3.264, -1.171, 1.013), (3.264, -1.208, -0.002408), (3.264, -1.208, 1.013), (3.236, -1.227, -0.002408), (3.236, -1.227, 1.013), (3.209, -1.208, -0.002408), (3.209, -1.208, 1.013), (3.209, -1.171, -0.002408), (3.209, -1.171, 1.013), (3.236, -1.152, 0.04711), (3.264, -1.171, 0.04711), (3.264, -1.208, 0.04711), (3.236, -1.227, 0.04711), (3.209, -1.208, 0.04711), (3.209, -1.171, 0.04711), (3.24, -3.12, 0.8879), (3.24, -3.132, 0.8485), (3.24, -3.157, 0.8485), (3.24, -3.17, 0.8879), (3.24, -3.157, 0.9274), (3.24, -3.132, 0.9274), (0.0, -3.12, 0.8879), (0.0, -3.132, 0.8485), (0.0, -3.157, 0.8485), (0.0, -3.17, 0.8879), (0.0, -3.157, 0.9274), (0.0, -3.132, 0.9274), (3.258, 0.0, 0.8879), (3.258, -3.149, 0.8879), (3.247, 0.0, 0.8485), (3.247, -3.149, 0.8485), (3.225, 0.0, 0.8485), (3.225, -3.149, 0.8485), (3.214, 0.0, 0.8879), (3.214, -3.149, 0.8879), (3.225, 0.0, 0.9274), (3.225, -3.149, 0.9274), (3.247, 0.0, 0.9274), (3.247, -3.149, 0.9274), (3.258, 0.0, 0.8879), (3.247, 0.0, 0.8485), (3.225, 0.0, 0.8485), (3.214, 0.0, 0.8879), (3.225, 0.0, 0.9274), (3.247, 0.0, 0.9274), (3.24, -3.12, 0.3742), (3.24, -3.132, 0.3347), (3.24, -3.157, 0.3347), (3.24, -3.17, 0.3742), (3.24, -3.157, 0.4137), (3.24, -3.132, 0.4137), (0.0, -3.12, 0.3742), (0.0, -3.132, 0.3347), (0.0, -3.157, 0.3347), (0.0, -3.17, 0.3742), (0.0, -3.157, 0.4137), (0.0, -3.132, 0.4137), (3.258, 0.0, 0.3742), (3.258, -3.149, 0.3742), (3.247, 0.0, 0.3347), (3.247, -3.149, 0.3347), (3.225, 0.0, 0.3347), (3.225, -3.149, 0.3347), (3.214, 0.0, 0.3742), (3.214, -3.149, 0.3742), (3.225, 0.0, 0.4137), (3.225, -3.149, 0.4137), (3.247, 0.0, 0.4137), (3.247, -3.149, 0.4137), (3.258, 0.0, 0.3742), (3.247, 0.0, 0.3347), (3.225, 0.0, 0.3347), (3.214, 0.0, 0.3742), (3.225, 0.0, 0.4137), (3.247, 0.0, 0.4137)], [], [(12, 1, 3, 13), (13, 3, 5, 14), (14, 5, 7, 15), (15, 7, 9, 16), (3, 1, 11, 9, 7, 5), (16, 9, 11, 17), (17, 11, 1, 12), (0, 2, 4, 6, 8, 10), (10, 17, 12, 0), (8, 16, 17, 10), (6, 15, 16, 8), (4, 14, 15, 6), (2, 13, 14, 4), (0, 12, 13, 2), (30, 19, 21, 31), (31, 21, 23, 32), (32, 23, 25, 33), (33, 25, 27, 34), (21, 19, 29, 27, 25, 23), (34, 27, 29, 35), (35, 29, 19, 30), (18, 20, 22, 24, 26, 28), (28, 35, 30, 18), (26, 34, 35, 28), (24, 33, 34, 26), (22, 32, 33, 24), (20, 31, 32, 22), (18, 30, 31, 20), (48, 37, 39, 49), (49, 39, 41, 50), (50, 41, 43, 51), (51, 43, 45, 52), (39, 37, 47, 45, 43, 41), (52, 45, 47, 53), (53, 47, 37, 48), (36, 38, 40, 42, 44, 46), (46, 53, 48, 36), (44, 52, 53, 46), (42, 51, 52, 44), (40, 50, 51, 42), (38, 49, 50, 40), (36, 48, 49, 38), (60, 54, 55, 61), (61, 55, 56, 62), (62, 56, 57, 63), (63, 57, 58, 64), (55, 54, 59, 58, 57, 56), (64, 58, 59, 65), (65, 59, 54, 60), (78, 67, 69, 79), (79, 69, 71, 80), (80, 71, 73, 81), (81, 73, 75, 82), (69, 67, 77, 75, 73, 71), (82, 75, 77, 83), (83, 77, 67, 78), (95, 89, 84, 90), (94, 88, 89, 95), (85, 84, 89, 88, 87, 86), (93, 87, 88, 94), (92, 86, 87, 93), (91, 85, 86, 92), (90, 84, 85, 91), (71, 69, 79, 68, 80, 70, 78, 66, 72, 81, 76, 83, 74, 82, 75, 77, 73, 67), (108, 97, 99, 109), (109, 99, 101, 110), (110, 101, 103, 111), (111, 103, 105, 112), (99, 97, 107, 105, 103, 101), (112, 105, 107, 113), (113, 107, 97, 108), (101, 99, 109, 98, 110, 100, 108, 96, 102, 111, 106, 113, 104, 112, 105, 107, 103, 97)])
me_cube_003.polygons.foreach_set('use_smooth', [True] * 72)
_uv = me_cube_003.uv_layers.new(name='UVMap')
_uv.uv.foreach_set('vector', [1.0, 0.5244, 1.0, 1.0, 0.8333, 1.0, 0.8333, 0.5244, 0.8333, 0.5244, 0.8333, 1.0, 0.6667, 1.0, 0.6667, 0.5244, 0.6667, 0.5244, 0.6667, 1.0, 0.5, 1.0, 0.5, 0.5244, 0.5, 0.5244, 0.5, 1.0, 0.3333, 1.0, 0.3333, 0.5244, 0.4578, 0.37, 0.25, 0.49, 0.04215, 0.37, 0.04215, 0.13, 0.25, 0.01, 0.4578, 0.13, 0.3333, 0.5244, 0.3333, 1.0, 0.1667, 1.0, 0.1667, 0.5244, 0.1667, 0.5244, 0.1667, 1.0, -8.941e-08, 1.0, -8.941e-08, 0.5244, 0.75, 0.49, 0.9578, 0.37, 0.9578, 0.13, 0.75, 0.01, 0.5422, 0.13, 0.5422, 0.37, 0.1667, 0.5, 0.1667, 0.5244, -8.941e-08, 0.5244, -8.941e-08, 0.5, 0.3333, 0.5, 0.3333, 0.5244, 0.1667, 0.5244, 0.1667, 0.5, 0.5, 0.5, 0.5, 0.5244, 0.3333, 0.5244, 0.3333, 0.5, 0.6667, 0.5, 0.6667, 0.5244, 0.5, 0.5244, 0.5, 0.5, 0.8333, 0.5, 0.8333, 0.5244, 0.6667, 0.5244, 0.6667, 0.5, 1.0, 0.5, 1.0, 0.5244, 0.8333, 0.5244, 0.8333, 0.5, 1.0, 0.5244, 1.0, 1.0, 0.8333, 1.0, 0.8333, 0.5244, 0.8333, 0.5244, 0.8333, 1.0, 0.6667, 1.0, 0.6667, 0.5244, 0.6667, 0.5244, 0.6667, 1.0, 0.5, 1.0, 0.5, 0.5244, 0.5, 0.5244, 0.5, 1.0, 0.3333, 1.0, 0.3333, 0.5244, 0.4578, 0.37, 0.25, 0.49, 0.04215, 0.37, 0.04215, 0.13, 0.25, 0.01, 0.4578, 0.13, 0.3333, 0.5244, 0.3333, 1.0, 0.1667, 1.0, 0.1667, 0.5244, 0.1667, 0.5244, 0.1667, 1.0, -8.941e-08, 1.0, -8.941e-08, 0.5244, 0.75, 0.49, 0.9578, 0.37, 0.9578, 0.13, 0.75, 0.01, 0.5422, 0.13, 0.5422, 0.37, 0.1667, 0.5, 0.1667, 0.5244, -8.941e-08, 0.5244, -8.941e-08, 0.5, 0.3333, 0.5, 0.3333, 0.5244, 0.1667, 0.5244, 0.1667, 0.5, 0.5, 0.5, 0.5, 0.5244, 0.3333, 0.5244, 0.3333, 0.5, 0.6667, 0.5, 0.6667, 0.5244, 0.5, 0.5244, 0.5, 0.5, 0.8333, 0.5, 0.8333, 0.5244, 0.6667, 0.5244, 0.6667, 0.5, 1.0, 0.5, 1.0, 0.5244, 0.8333, 0.5244, 0.8333, 0.5, 1.0, 0.5244, 1.0, 1.0, 0.8333, 1.0, 0.8333, 0.5244, 0.8333, 0.5244, 0.8333, 1.0, 0.6667, 1.0, 0.6667, 0.5244, 0.6667, 0.5244, 0.6667, 1.0, 0.5, 1.0, 0.5, 0.5244, 0.5, 0.5244, 0.5, 1.0, 0.3333, 1.0, 0.3333, 0.5244, 0.4578, 0.37, 0.25, 0.49, 0.04215, 0.37, 0.04215, 0.13, 0.25, 0.01, 0.4578, 0.13, 0.3333, 0.5244, 0.3333, 1.0, 0.1667, 1.0, 0.1667, 0.5244, 0.1667, 0.5244, 0.1667, 1.0, -8.941e-08, 1.0, -8.941e-08, 0.5244, 0.75, 0.49, 0.9578, 0.37, 0.9578, 0.13, 0.75, 0.01, 0.5422, 0.13, 0.5422, 0.37, 0.1667, 0.5, 0.1667, 0.5244, -8.941e-08, 0.5244, -8.941e-08, 0.5, 0.3333, 0.5, 0.3333, 0.5244, 0.1667, 0.5244, 0.1667, 0.5, 0.5, 0.5, 0.5, 0.5244, 0.3333, 0.5244, 0.3333, 0.5, 0.6667, 0.5, 0.6667, 0.5244, 0.5, 0.5244, 0.5, 0.5, 0.8333, 0.5, 0.8333, 0.5244, 0.6667, 0.5244, 0.6667, 0.5, 1.0, 0.5, 1.0, 0.5244, 0.8333, 0.5244, 0.8333, 0.5, 1.0, 0.5244, 1.0, 1.0, 0.8333, 1.0, 0.8333, 0.5244, 0.8333, 0.5244, 0.8333, 1.0, 0.6667, 1.0, 0.6667, 0.5244, 0.6667, 0.5244, 0.6667, 1.0, 0.5, 1.0, 0.5, 0.5244, 0.5, 0.5244, 0.5, 1.0, 0.3333, 1.0, 0.3333, 0.5244, 0.4578, 0.37, 0.25, 0.49, 0.04215, 0.37, 0.04215, 0.13, 0.25, 0.01, 0.4578, 0.13, 0.3333, 0.5244, 0.3333, 1.0, 0.1667, 1.0, 0.1667, 0.5244, 0.1667, 0.5244, 0.1667, 1.0, -8.941e-08, 1.0, -8.941e-08, 0.5244, 1.0, 0.5244, 1.0, 1.0, 0.8333, 1.0, 0.8333, 0.5244, 0.8333, 0.5244, 0.8333, 1.0, 0.6667, 1.0, 0.6667, 0.5244, 0.6667, 0.5244, 0.6667, 1.0, 0.5, 1.0, 0.5, 0.5244, 0.5, 0.5244, 0.5, 1.0, 0.3333, 1.0, 0.3333, 0.5244, 0.4578, 0.37, 0.25, 0.49, 0.04215, 0.37, 0.04215, 0.13, 0.25, 0.01, 0.4578, 0.13, 0.3333, 0.5244, 0.3333, 1.0, 0.1667, 1.0, 0.1667, 0.5244, 0.1667, 0.5244, 0.1667, 1.0, -8.941e-08, 1.0, -8.941e-08, 0.5244, 0.1667, 0.5244, 0.1667, 1.0, -8.941e-08, 1.0, -8.941e-08, 0.5244, 0.3333, 0.5244, 0.3333, 1.0, 0.1667, 1.0, 0.1667, 0.5244, 0.4578, 0.37, 0.25, 0.49, 0.04215, 0.37, 0.04215, 0.13, 0.25, 0.01, 0.4578, 0.13, 0.5, 0.5244, 0.5, 1.0, 0.3333, 1.0, 0.3333, 0.5244, 0.6667, 0.5244, 0.6667, 1.0, 0.5, 1.0, 0.5, 0.5244, 0.8333, 0.5244, 0.8333, 1.0, 0.6667, 1.0, 0.6667, 0.5244, 1.0, 0.5244, 1.0, 1.0, 0.8333, 1.0, 0.8333, 0.5244, 0.6667, 1.0, 0.8333, 1.0, 0.8333, 0.5244, 0.8333, 0.5, 0.6667, 0.5244, 0.6667, 0.5, -8.941e-08, 0.5244, -8.941e-08, 0.5, 0.5, 0.5, 0.5, 0.5244, 0.1667, 0.5, 0.1667, 0.5244, 0.3333, 0.5, 0.3333, 0.5244, 0.3333, 1.0, 0.04215, 0.37, 0.0, 0.0, 0.0, 0.0, 1.0, 0.5244, 1.0, 1.0, 0.8333, 1.0, 0.8333, 0.5244, 0.8333, 0.5244, 0.8333, 1.0, 0.6667, 1.0, 0.6667, 0.5244, 0.6667, 0.5244, 0.6667, 1.0, 0.5, 1.0, 0.5, 0.5244, 0.5, 0.5244, 0.5, 1.0, 0.3333, 1.0, 0.3333, 0.5244, 0.4578, 0.37, 0.25, 0.49, 0.04215, 0.37, 0.04215, 0.13, 0.25, 0.01, 0.4578, 0.13, 0.3333, 0.5244, 0.3333, 1.0, 0.1667, 1.0, 0.1667, 0.5244, 0.1667, 0.5244, 0.1667, 1.0, -8.941e-08, 1.0, -8.941e-08, 0.5244, 0.6667, 1.0, 0.8333, 1.0, 0.8333, 0.5244, 0.8333, 0.5, 0.6667, 0.5244, 0.6667, 0.5, -8.941e-08, 0.5244, -8.941e-08, 0.5, 0.5, 0.5, 0.5, 0.5244, 0.1667, 0.5, 0.1667, 0.5244, 0.3333, 0.5, 0.3333, 0.5244, 0.3333, 1.0, 0.04215, 0.37, 0.0, 0.0, 0.0, 0.0])
me_cube_003.update()

# ---- objects
ob_cube_001 = bpy.data.objects.new('Cube.001', me_cube_001)
ob_cube_002 = bpy.data.objects.new('Cube.002', me_cube_002)
ob_cube_003 = bpy.data.objects.new('Cube.003', me_cube_003)

# ---- transforms, parenting, visibility, modifiers, constraints
ob_cube_001.location = (-4.807, 2.826, 0.0)
ob_cube_001.scale = (2.14, 1.889, 1.0)
_m = ob_cube_001.modifiers.new('Mirror', 'MIRROR')
_m.use_axis = (True, True, False)
ob_cube_002.location = (-4.807, 2.826, 1.287)
ob_cube_002.scale = (0.1474, 2.138, 0.03932)
_m = ob_cube_002.modifiers.new('Array', 'ARRAY')
_m.count = 9
_m.relative_offset_displace = (1.2, 0.0, 0.0)
_m = ob_cube_002.modifiers.new('Mirror', 'MIRROR')
ob_cube_003.location = (0.0, 0.0, 0.0)
ob_cube_003.scale = (2.478, 2.187, 1.158)
_m = ob_cube_003.modifiers.new('Mirror', 'MIRROR')
_m.use_axis = (True, True, False)
_m.use_clip = True

# ---- collection membership
scene.collection.objects.link(ob_cube_001)
scene.collection.objects.link(ob_cube_002)
scene.collection.objects.link(ob_cube_003)

# ---- scene / render settings (as saved in the file)
scene.frame_start = 1; scene.frame_end = 250; scene.frame_set(0)
scene.render.engine = 'BLENDER_EEVEE_NEXT'
scene.cycles.sampling_pattern = 'TABULATED_SOBOL'
bpy.context.view_layer.update()

# ---- added for rendering (the .blend has no active camera and no usable light): camera, sun
cam_auto = bpy.data.cameras.new('AutoCamera')
cam_auto.lens = 50.0
cam_auto.sensor_width = 36.0
cam_auto.clip_end = 1000.0
ob_auto_camera = bpy.data.objects.new('AutoCamera', cam_auto)
scene.collection.objects.link(ob_auto_camera)
ob_auto_camera.location = (19.9515, -23.9418, 17.4713)
ob_auto_camera.rotation_euler = (1.09748, -7.21219e-08, 0.694738)
scene.camera = ob_auto_camera
light_auto_sun = bpy.data.lights.new('AutoSun', 'SUN')
light_auto_sun.energy = 3.0
light_auto_sun.angle = 0.0523599
ob_auto_sun = bpy.data.objects.new('AutoSun', light_auto_sun)
scene.collection.objects.link(ob_auto_sun)
ob_auto_sun.rotation_euler = (0.872665, 0.174533, 0.523599)
bpy.context.view_layer.update()
